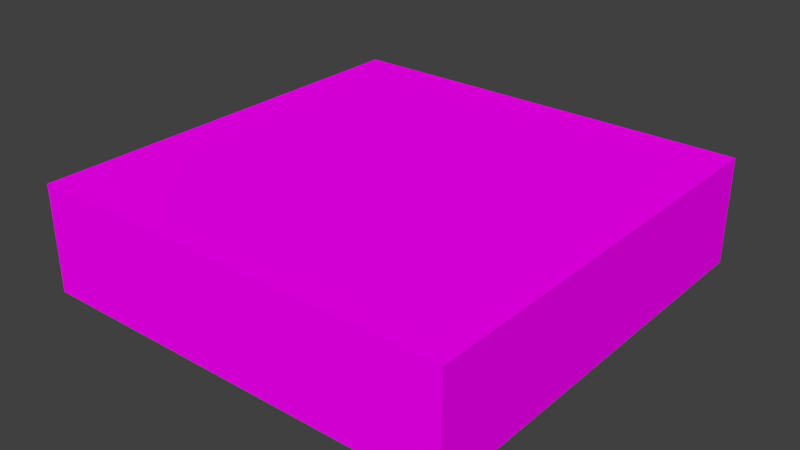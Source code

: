# Source: LODA_SM_WoodFloor_1x1x0.25.blend  (saved by Blender 2.78.0; exported with 4.5.12 LTS)
import bpy
from mathutils import Matrix  # noqa: F401  (used for matrix-valued properties, if any)

bpy.ops.wm.read_factory_settings(use_empty=True)
scene = bpy.context.scene
scene.name = 'Scene'

# ---- collections
col_collection_1 = bpy.data.collections.new('Collection 1'); scene.collection.children.link(col_collection_1)

# ---- images (referenced by path relative to the original .blend; pixels are not part of the script)
import os
ASSET_DIR = os.environ.get("B2B_ASSET_DIR", "")  # directory of the original .blend (textures are referenced by path, not embedded)
HERE = os.path.dirname(os.path.abspath(__file__))  # packed textures are extracted next to this script under _unpacked/

def load_image(name, relpath, width, height, colorspace="sRGB"):
    """Load a texture the original file referenced (path relative to the .blend, or extracted next to this script)."""
    p = next((c for c in (os.path.join(HERE, relpath), os.path.join(ASSET_DIR, relpath)) if relpath and os.path.exists(c)), "")
    if p:
        img = bpy.data.images.load(p, check_existing=True)
        img.name = name
    else:  # same state as the original file: an image datablock whose file is absent (Cycles renders it pink)
        img = bpy.data.images.new(name, width, height)
        img.source = "FILE"
        img.filepath = "//" + (relpath or name)
    img.colorspace_settings.name = colorspace
    return img
img_seamless_textures_parquet_wood_flooring__29b_jpg = load_image('seamless-textures-PARQUET-WOOD-FLOORING-#29b.jpg', 'seamless-textures-PARQUET-WOOD-FLOORING-#29b.jpg', 1024, 1024, 'sRGB')

# ---- materials (node trees are filled in below, after node groups)
mat_material = bpy.data.materials.new('Material')
mat_material.alpha_threshold = 0.0
mat_material.roughness = 0.5

# ---- material node trees
mat_material.use_nodes = True; mat_material.node_tree.nodes.clear()
_N = mat_material.node_tree.nodes; _L = mat_material.node_tree.links
n0 = _N.new('ShaderNodeOutputMaterial'); n0.name = 'Material Output'; n0.location = (300, 300)
n1 = _N.new('ShaderNodeBsdfDiffuse'); n1.name = 'Diffuse BSDF'; n1.location = (10, 300)
n2 = _N.new('ShaderNodeTexImage'); n2.name = 'Image Texture'; n2.location = (-180, 300)
n2.width = 140
n2.image = img_seamless_textures_parquet_wood_flooring__29b_jpg
_L.new(n1.outputs[0], n0.inputs[0])
_L.new(n2.outputs[0], n1.inputs[0])
n0.is_active_output = True

# ---- world
world_world = bpy.data.worlds.new('World'); scene.world = world_world
world_world.color = (0.05088, 0.05088, 0.05088)
world_world.use_sun_shadow = False
world_world.sun_shadow_jitter_overblur = 0.0
world_world.cycles.sampling_method = 'MANUAL'

# ---- meshes
me_woodfloor1x1x0_25 = bpy.data.meshes.new('WoodFloor1x1x0.25')
me_woodfloor1x1x0_25.from_pydata([(-0.9999, -1.0, -2.369e-05), (-0.9999, -1.0, 0.25), (-0.9999, -8.009e-08, -2.369e-05), (-0.9999, -8.009e-08, 0.25), (9.058e-05, -1.0, -2.369e-05), (9.058e-05, -1.0, 0.25), (9.058e-05, -8.009e-08, -2.369e-05), (9.058e-05, -8.009e-08, 0.25)], [], [(0, 1, 3, 2), (2, 3, 7, 6), (6, 7, 5, 4), (4, 5, 1, 0), (2, 6, 4, 0), (7, 3, 1, 5)])
_uv = me_woodfloor1x1x0_25.uv_layers.new(name='UVMap')
_uv.uv.foreach_set('vector', [0.001623, -0.001237, 0.3353, -0.001237, 0.3353, 0.3324, 0.001623, 0.3324, 0.001623, -0.001237, 0.3353, -0.001237, 0.3353, 0.3324, 0.001623, 0.3324, 0.001623, -0.001237, 0.3353, -0.001237, 0.3353, 0.3324, 0.001623, 0.3324, 0.001623, -0.001237, 0.3353, -0.001237, 0.3353, 0.3324, 0.001623, 0.3324, 0.001623, -0.001237, 0.3353, -0.001237, 0.3353, 0.3324, 0.001623, 0.3324, 0.001623, -0.001237, 0.3353, -0.001237, 0.3353, 0.3324, 0.001623, 0.3324])
me_woodfloor1x1x0_25.materials.append(mat_material)
me_woodfloor1x1x0_25.use_remesh_preserve_volume = False
me_woodfloor1x1x0_25.use_remesh_preserve_attributes = False
me_woodfloor1x1x0_25.use_mirror_vertex_groups = False
me_woodfloor1x1x0_25.update()

# ---- objects
ob_woodfloor1x1x0_25 = bpy.data.objects.new('WoodFloor1x1x0.25', me_woodfloor1x1x0_25)

# ---- transforms, parenting, visibility, modifiers, constraints
ob_woodfloor1x1x0_25.location = (0.0, 0.0, 0.0)
ob_woodfloor1x1x0_25.scale = (1.0, 1.0, 1.0)
ob_woodfloor1x1x0_25.lineart.crease_threshold = 0.0

# ---- collection membership
col_collection_1.objects.link(ob_woodfloor1x1x0_25)

# ---- scene / render settings (as saved in the file)
scene.frame_start = 1; scene.frame_end = 250; scene.frame_set(1)
scene.render.engine = 'CYCLES'
scene.render.resolution_percentage = 50
scene.render.dither_intensity = 0.0
scene.cycles.use_denoising = False
scene.cycles.samples = 128
scene.cycles.sampling_pattern = 'TABULATED_SOBOL'
scene.cycles.light_sampling_threshold = 0.0
scene.cycles.use_adaptive_sampling = False
scene.cycles.use_light_tree = False
scene.cycles.blur_glossy = 0.0
scene.cycles.sample_clamp_indirect = 0.0
scene.view_settings.view_transform = 'Standard'
bpy.context.view_layer.update()

# ---- added for rendering (the .blend has no active camera and no usable light): camera, sun
cam_auto = bpy.data.cameras.new('AutoCamera')
cam_auto.lens = 50.0
cam_auto.sensor_width = 36.0
cam_auto.clip_end = 1000.0
ob_auto_camera = bpy.data.objects.new('AutoCamera', cam_auto)
scene.collection.objects.link(ob_auto_camera)
ob_auto_camera.location = (0.828847, -2.09451, 1.18799)
ob_auto_camera.rotation_euler = (1.09748, -7.21219e-08, 0.694738)
scene.camera = ob_auto_camera
light_auto_sun = bpy.data.lights.new('AutoSun', 'SUN')
light_auto_sun.energy = 3.0
light_auto_sun.angle = 0.0523599
ob_auto_sun = bpy.data.objects.new('AutoSun', light_auto_sun)
scene.collection.objects.link(ob_auto_sun)
ob_auto_sun.rotation_euler = (0.872665, 0.174533, 0.523599)
bpy.context.view_layer.update()
